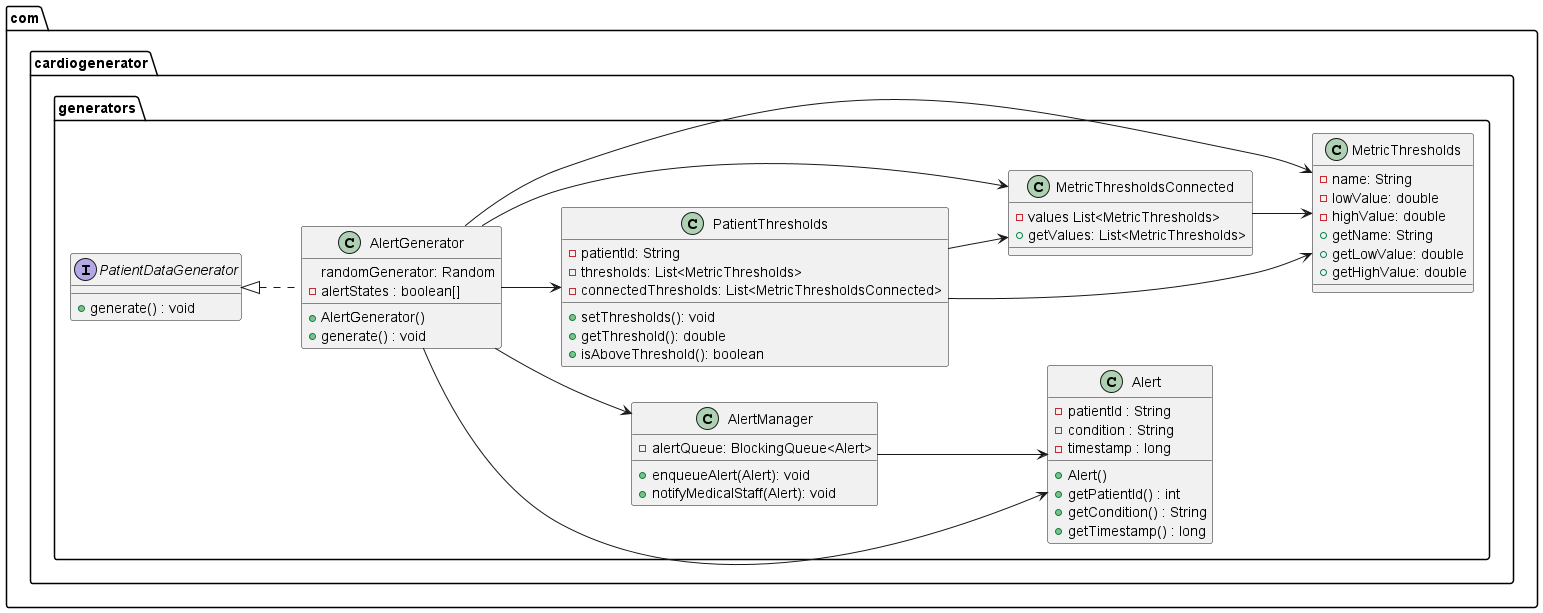

The diagram above was rendered by PlantUML. Its source (embedded in the PNG):
@startuml
'https://plantuml.com/class-diagram
allowmixing

left to right direction
package "com.cardiogenerator.generators"{

interface PatientDataGenerator{
 + generate() : void
}


class AlertGenerator implements PatientDataGenerator {
  randomGenerator: Random
 - alertStates : boolean[]
 + AlertGenerator()
 + generate() : void
}

class Alert {
 - patientId : String
 - condition : String
 - timestamp : long
 + Alert()
 + getPatientId() : int
 + getCondition() : String
 + getTimestamp() : long
}

class AlertManager {
 - alertQueue: BlockingQueue<Alert>
 + enqueueAlert(Alert): void
 + notifyMedicalStaff(Alert): void
}

class PatientThresholds {
 - patientId: String
 - thresholds: List<MetricThresholds>
 - connectedThresholds: List<MetricThresholdsConnected>
 + setThresholds(): void
 + getThreshold(): double
 + isAboveThreshold(): boolean
}

class MetricThresholds {

 - name: String
 - lowValue: double
 - highValue: double
 + getName: String
 + getLowValue: double
 + getHighValue: double

}

class MetricThresholdsConnected {
'fusion
- values List<MetricThresholds>
+ getValues: List<MetricThresholds>

  }


}


AlertGenerator --> AlertManager
AlertGenerator --> PatientThresholds
AlertGenerator --> Alert
AlertGenerator --> MetricThresholds
AlertGenerator --> MetricThresholdsConnected
AlertManager --> Alert
MetricThresholdsConnected --> MetricThresholds
PatientThresholds --> MetricThresholds
PatientThresholds --> MetricThresholdsConnected




@enduml